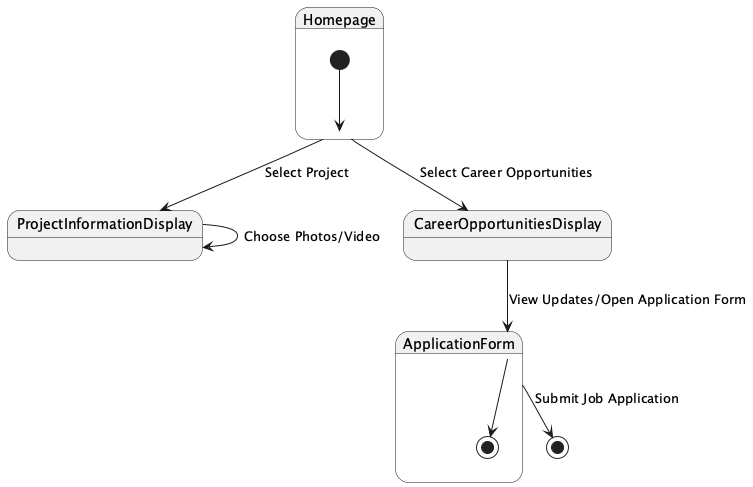

The diagram above was rendered by PlantUML. Its source (embedded in the PNG):
@startuml
state Homepage {
  [*] --> Homepage
}

state ProjectInformationDisplay {
}

state CareerOpportunitiesDisplay {
}

state ApplicationForm {
  ApplicationForm --> [*]
}

Homepage --> ProjectInformationDisplay : Select Project
Homepage --> CareerOpportunitiesDisplay : Select Career Opportunities

ProjectInformationDisplay --> ProjectInformationDisplay : Choose Photos/Video

CareerOpportunitiesDisplay --> ApplicationForm : View Updates/Open Application Form

ApplicationForm --> [*] : Submit Job Application
@enduml